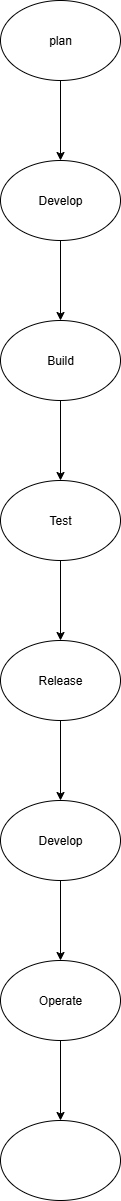

The diagram above was exported from draw.io. Its source (the exported page's mxGraphModel, read from the mxfile embedded in the PNG):
<mxGraphModel dx="1046" dy="526" grid="1" gridSize="10" guides="1" tooltips="1" connect="1" arrows="1" fold="1" page="1" pageScale="1" pageWidth="850" pageHeight="1100" math="0" shadow="0">
  <root>
    <mxCell id="0" />
    <mxCell id="1" parent="0" />
    <mxCell id="hKQPPNkRUcuVjP47QTrO-2" value="" style="edgeStyle=orthogonalEdgeStyle;rounded=0;orthogonalLoop=1;jettySize=auto;html=1;" edge="1" parent="1" source="hyvhY2LsM-u4eJ7gdT30-1" target="hKQPPNkRUcuVjP47QTrO-1">
      <mxGeometry relative="1" as="geometry" />
    </mxCell>
    <mxCell id="hyvhY2LsM-u4eJ7gdT30-1" value="plan" style="ellipse;whiteSpace=wrap;html=1;" parent="1" vertex="1">
      <mxGeometry x="340" y="30" width="120" height="80" as="geometry" />
    </mxCell>
    <mxCell id="hKQPPNkRUcuVjP47QTrO-4" value="" style="edgeStyle=orthogonalEdgeStyle;rounded=0;orthogonalLoop=1;jettySize=auto;html=1;" edge="1" parent="1" source="hKQPPNkRUcuVjP47QTrO-1" target="hKQPPNkRUcuVjP47QTrO-3">
      <mxGeometry relative="1" as="geometry" />
    </mxCell>
    <mxCell id="hKQPPNkRUcuVjP47QTrO-1" value="Develop" style="ellipse;whiteSpace=wrap;html=1;" vertex="1" parent="1">
      <mxGeometry x="340" y="190" width="120" height="80" as="geometry" />
    </mxCell>
    <mxCell id="hKQPPNkRUcuVjP47QTrO-6" value="" style="edgeStyle=orthogonalEdgeStyle;rounded=0;orthogonalLoop=1;jettySize=auto;html=1;" edge="1" parent="1" source="hKQPPNkRUcuVjP47QTrO-3" target="hKQPPNkRUcuVjP47QTrO-5">
      <mxGeometry relative="1" as="geometry" />
    </mxCell>
    <mxCell id="hKQPPNkRUcuVjP47QTrO-3" value="Build" style="ellipse;whiteSpace=wrap;html=1;" vertex="1" parent="1">
      <mxGeometry x="340" y="350" width="120" height="80" as="geometry" />
    </mxCell>
    <mxCell id="hKQPPNkRUcuVjP47QTrO-8" value="" style="edgeStyle=orthogonalEdgeStyle;rounded=0;orthogonalLoop=1;jettySize=auto;html=1;" edge="1" parent="1" source="hKQPPNkRUcuVjP47QTrO-5" target="hKQPPNkRUcuVjP47QTrO-7">
      <mxGeometry relative="1" as="geometry" />
    </mxCell>
    <mxCell id="hKQPPNkRUcuVjP47QTrO-5" value="Test" style="ellipse;whiteSpace=wrap;html=1;" vertex="1" parent="1">
      <mxGeometry x="340" y="510" width="120" height="80" as="geometry" />
    </mxCell>
    <mxCell id="hKQPPNkRUcuVjP47QTrO-10" value="" style="edgeStyle=orthogonalEdgeStyle;rounded=0;orthogonalLoop=1;jettySize=auto;html=1;" edge="1" parent="1" source="hKQPPNkRUcuVjP47QTrO-7" target="hKQPPNkRUcuVjP47QTrO-9">
      <mxGeometry relative="1" as="geometry" />
    </mxCell>
    <mxCell id="hKQPPNkRUcuVjP47QTrO-7" value="Release" style="ellipse;whiteSpace=wrap;html=1;" vertex="1" parent="1">
      <mxGeometry x="340" y="670" width="120" height="80" as="geometry" />
    </mxCell>
    <mxCell id="hKQPPNkRUcuVjP47QTrO-12" value="" style="edgeStyle=orthogonalEdgeStyle;rounded=0;orthogonalLoop=1;jettySize=auto;html=1;" edge="1" parent="1" source="hKQPPNkRUcuVjP47QTrO-9" target="hKQPPNkRUcuVjP47QTrO-11">
      <mxGeometry relative="1" as="geometry" />
    </mxCell>
    <mxCell id="hKQPPNkRUcuVjP47QTrO-9" value="Develop" style="ellipse;whiteSpace=wrap;html=1;" vertex="1" parent="1">
      <mxGeometry x="340" y="830" width="120" height="80" as="geometry" />
    </mxCell>
    <mxCell id="hKQPPNkRUcuVjP47QTrO-14" value="" style="edgeStyle=orthogonalEdgeStyle;rounded=0;orthogonalLoop=1;jettySize=auto;html=1;" edge="1" parent="1" source="hKQPPNkRUcuVjP47QTrO-11" target="hKQPPNkRUcuVjP47QTrO-13">
      <mxGeometry relative="1" as="geometry" />
    </mxCell>
    <mxCell id="hKQPPNkRUcuVjP47QTrO-11" value="Operate" style="ellipse;whiteSpace=wrap;html=1;" vertex="1" parent="1">
      <mxGeometry x="340" y="990" width="120" height="80" as="geometry" />
    </mxCell>
    <mxCell id="hKQPPNkRUcuVjP47QTrO-13" value="" style="ellipse;whiteSpace=wrap;html=1;" vertex="1" parent="1">
      <mxGeometry x="340" y="1150" width="120" height="80" as="geometry" />
    </mxCell>
  </root>
</mxGraphModel>